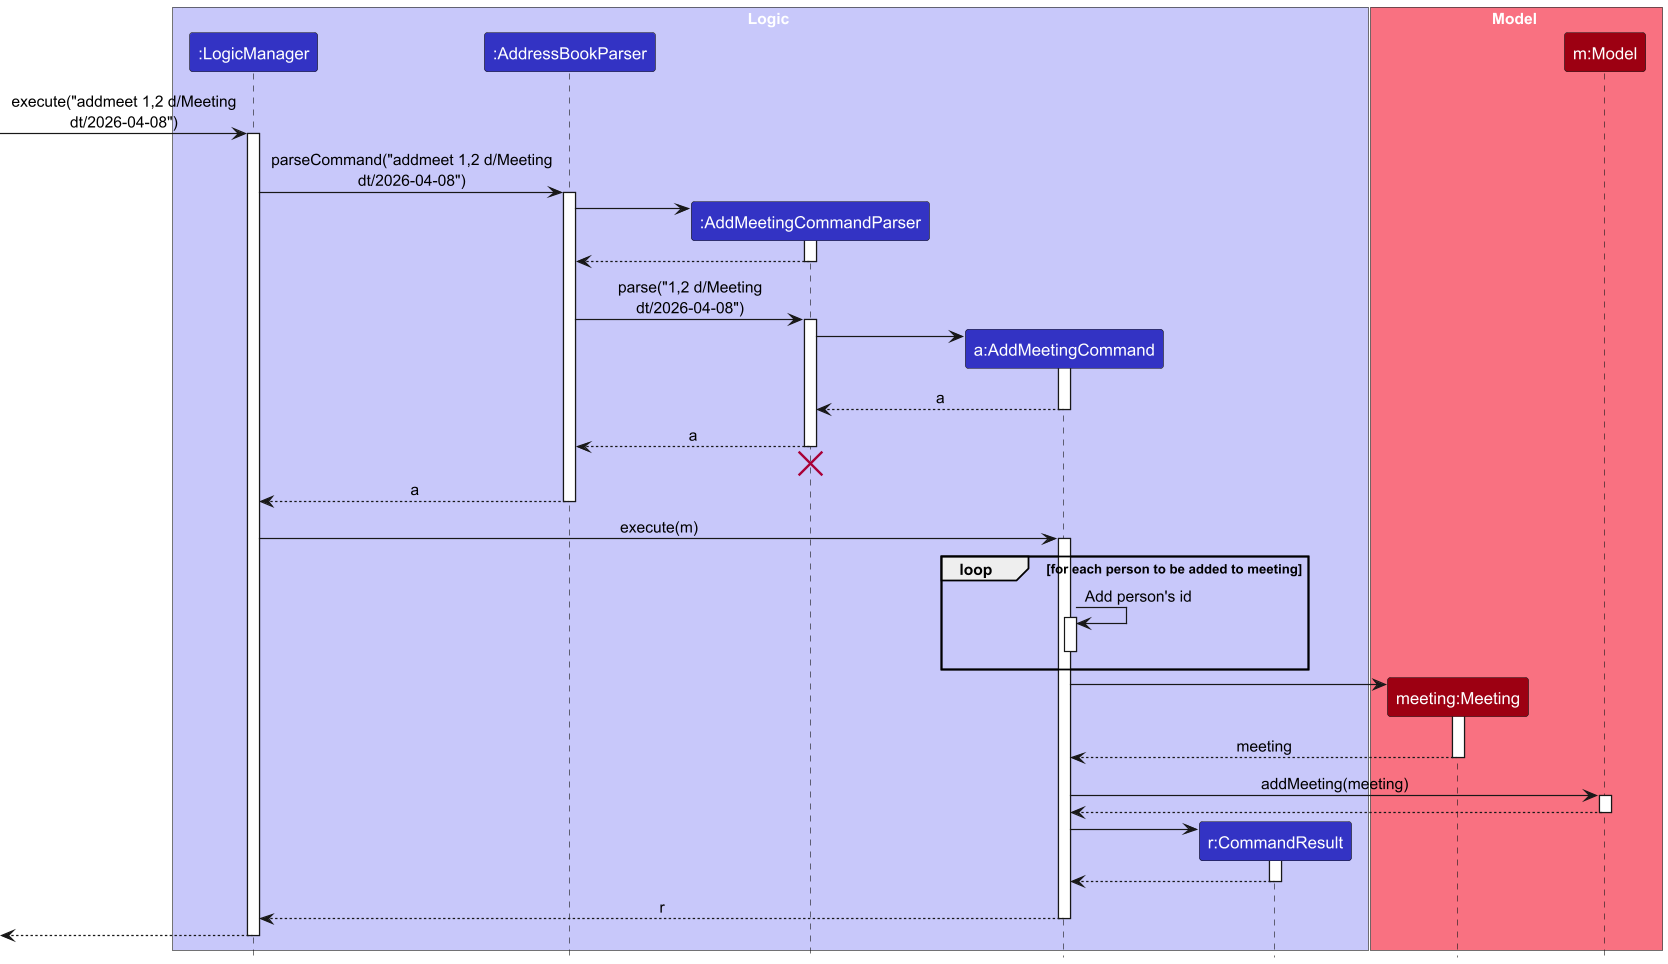

The diagram above was rendered by PlantUML. Its source (embedded in the PNG):
@startuml
!include style.puml
skinparam ArrowFontStyle plain
scale 2

box Logic LOGIC_COLOR_T1
participant ":LogicManager" as LogicManager LOGIC_COLOR
participant ":AddressBookParser" as AddressBookParser LOGIC_COLOR
participant ":AddMeetingCommandParser" as AddMeetingCommandParser LOGIC_COLOR
participant "a:AddMeetingCommand" as AddMeetingCommand LOGIC_COLOR
participant "r:CommandResult" as CommandResult LOGIC_COLOR
end box

box Model MODEL_COLOR_T1
participant "meeting:Meeting" as Meeting MODEL_COLOR
participant "m:Model" as Model MODEL_COLOR

end box

[-> LogicManager : execute("addmeet 1,2 d/Meeting\ndt/2026-04-08")
activate LogicManager

LogicManager -> AddressBookParser : parseCommand("addmeet 1,2 d/Meeting\ndt/2026-04-08")
activate AddressBookParser

create AddMeetingCommandParser
AddressBookParser -> AddMeetingCommandParser
activate AddMeetingCommandParser

AddMeetingCommandParser --> AddressBookParser
deactivate AddMeetingCommandParser

AddressBookParser -> AddMeetingCommandParser : parse("1,2 d/Meeting\ndt/2026-04-08")
activate AddMeetingCommandParser

create AddMeetingCommand
AddMeetingCommandParser -> AddMeetingCommand
activate AddMeetingCommand

AddMeetingCommand --> AddMeetingCommandParser : a
deactivate AddMeetingCommand

AddMeetingCommandParser --> AddressBookParser : a
deactivate AddMeetingCommandParser
'Hidden arrow to position the destroy marker below the end of the activation bar.
AddMeetingCommandParser -[hidden]-> AddressBookParser
destroy AddMeetingCommandParser

AddressBookParser --> LogicManager : a
deactivate AddressBookParser

LogicManager -> AddMeetingCommand : execute(m)
activate AddMeetingCommand

loop TRANSPARENT_COLOR for each person to be added to meeting

AddMeetingCommand -> AddMeetingCommand : Add person's id
activate AddMeetingCommand

deactivate AddMeetingCommand
end

create Meeting
AddMeetingCommand -> Meeting
activate Meeting

Meeting --> AddMeetingCommand : meeting
deactivate Meeting

AddMeetingCommand -> Model : addMeeting(meeting)
activate Model

Model --> AddMeetingCommand
deactivate Model

create CommandResult
AddMeetingCommand -> CommandResult
activate CommandResult

CommandResult --> AddMeetingCommand
deactivate CommandResult

AddMeetingCommand --> LogicManager : r
deactivate AddMeetingCommand

[<--LogicManager
deactivate LogicManager
@enduml